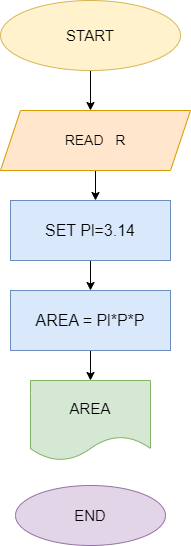

The diagram above was exported from draw.io. Its source (the exported page's mxGraphModel, read from the mxfile embedded in the PNG):
<mxGraphModel dx="1050" dy="530" grid="1" gridSize="10" guides="1" tooltips="1" connect="1" arrows="1" fold="1" page="1" pageScale="1" pageWidth="827" pageHeight="1169" math="0" shadow="0">
  <root>
    <mxCell id="0" />
    <mxCell id="1" parent="0" />
    <mxCell id="riZAwnTaQUL_21ytC6rf-13" value="" style="edgeStyle=orthogonalEdgeStyle;rounded=0;orthogonalLoop=1;jettySize=auto;html=1;" edge="1" parent="1" source="riZAwnTaQUL_21ytC6rf-11" target="riZAwnTaQUL_21ytC6rf-12">
      <mxGeometry relative="1" as="geometry">
        <Array as="points">
          <mxPoint x="400" y="160" />
          <mxPoint x="400" y="160" />
        </Array>
      </mxGeometry>
    </mxCell>
    <mxCell id="riZAwnTaQUL_21ytC6rf-11" value="&lt;font style=&quot;font-size: 15px;&quot;&gt;START&lt;/font&gt;" style="ellipse;whiteSpace=wrap;html=1;fillColor=#fff2cc;strokeColor=#d6b656;" vertex="1" parent="1">
      <mxGeometry x="310" y="40" width="180" height="70" as="geometry" />
    </mxCell>
    <mxCell id="riZAwnTaQUL_21ytC6rf-15" value="" style="edgeStyle=orthogonalEdgeStyle;rounded=0;orthogonalLoop=1;jettySize=auto;html=1;" edge="1" parent="1" source="riZAwnTaQUL_21ytC6rf-12" target="riZAwnTaQUL_21ytC6rf-14">
      <mxGeometry relative="1" as="geometry">
        <Array as="points">
          <mxPoint x="410" y="240" />
          <mxPoint x="410" y="240" />
        </Array>
      </mxGeometry>
    </mxCell>
    <mxCell id="riZAwnTaQUL_21ytC6rf-12" value="&lt;font style=&quot;font-size: 14px;&quot;&gt;READ&amp;nbsp; &amp;nbsp;R&lt;/font&gt;" style="shape=parallelogram;perimeter=parallelogramPerimeter;whiteSpace=wrap;html=1;fixedSize=1;fillColor=#ffe6cc;strokeColor=#d79b00;" vertex="1" parent="1">
      <mxGeometry x="310" y="150" width="190" height="60" as="geometry" />
    </mxCell>
    <mxCell id="riZAwnTaQUL_21ytC6rf-18" value="" style="edgeStyle=orthogonalEdgeStyle;rounded=0;orthogonalLoop=1;jettySize=auto;html=1;" edge="1" parent="1" source="riZAwnTaQUL_21ytC6rf-14" target="riZAwnTaQUL_21ytC6rf-17">
      <mxGeometry relative="1" as="geometry" />
    </mxCell>
    <mxCell id="riZAwnTaQUL_21ytC6rf-14" value="&lt;font style=&quot;font-size: 16px;&quot;&gt;SET Pl=3.14&lt;/font&gt;" style="rounded=0;whiteSpace=wrap;html=1;fillColor=#dae8fc;strokeColor=#6c8ebf;" vertex="1" parent="1">
      <mxGeometry x="320" y="240" width="160" height="60" as="geometry" />
    </mxCell>
    <mxCell id="riZAwnTaQUL_21ytC6rf-20" value="" style="edgeStyle=orthogonalEdgeStyle;rounded=0;orthogonalLoop=1;jettySize=auto;html=1;" edge="1" parent="1" source="riZAwnTaQUL_21ytC6rf-17" target="riZAwnTaQUL_21ytC6rf-19">
      <mxGeometry relative="1" as="geometry" />
    </mxCell>
    <mxCell id="riZAwnTaQUL_21ytC6rf-17" value="&lt;font style=&quot;font-size: 16px;&quot;&gt;AREA = Pl*P*P&lt;/font&gt;" style="rounded=0;whiteSpace=wrap;html=1;fillColor=#dae8fc;strokeColor=#6c8ebf;" vertex="1" parent="1">
      <mxGeometry x="320" y="330" width="160" height="60" as="geometry" />
    </mxCell>
    <mxCell id="riZAwnTaQUL_21ytC6rf-19" value="&lt;font style=&quot;font-size: 15px;&quot;&gt;AREA&lt;/font&gt;" style="shape=document;whiteSpace=wrap;html=1;boundedLbl=1;fillColor=#d5e8d4;strokeColor=#82b366;" vertex="1" parent="1">
      <mxGeometry x="340" y="420" width="120" height="80" as="geometry" />
    </mxCell>
    <mxCell id="riZAwnTaQUL_21ytC6rf-21" value="&lt;font style=&quot;font-size: 15px;&quot;&gt;END&lt;/font&gt;" style="ellipse;whiteSpace=wrap;html=1;fillColor=#e1d5e7;strokeColor=#9673a6;" vertex="1" parent="1">
      <mxGeometry x="325" y="525" width="150" height="60" as="geometry" />
    </mxCell>
  </root>
</mxGraphModel>